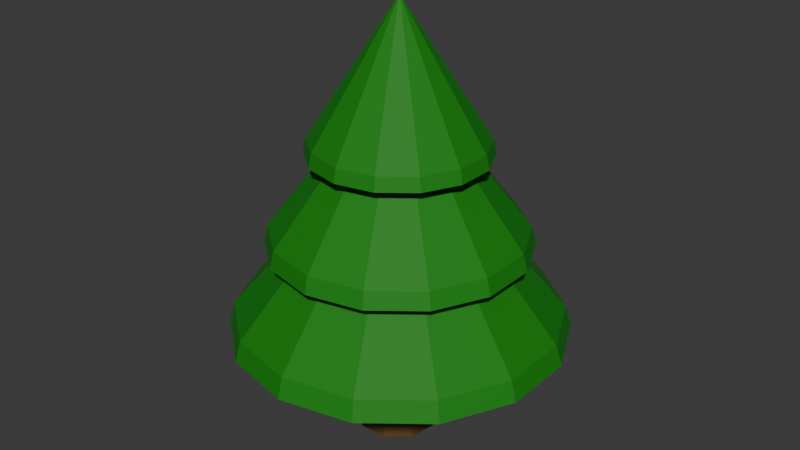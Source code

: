 # Source: tree.blend  (saved by Blender 4.1.24; exported with 4.5.12 LTS)
import bpy
from mathutils import Matrix  # noqa: F401  (used for matrix-valued properties, if any)

bpy.ops.wm.read_factory_settings(use_empty=True)
scene = bpy.context.scene
scene.name = 'Scene'

# ---- collections
col_collection = bpy.data.collections.new('Collection'); scene.collection.children.link(col_collection)

# ---- materials (node trees are filled in below, after node groups)
mat_material_001 = bpy.data.materials.new('Material.001')
mat_material_001.use_transparent_shadow = False
mat_material = bpy.data.materials.new('Material')
mat_material.alpha_threshold = 0.0
mat_material.use_transparent_shadow = False
mat_material.roughness = 0.5
mat_material.line_color = (0.0, 0.0, 0.0, 1.0)

# ---- material node trees
mat_material_001.use_nodes = True; mat_material_001.node_tree.nodes.clear()
_N = mat_material_001.node_tree.nodes; _L = mat_material_001.node_tree.links
n0 = _N.new('ShaderNodeBsdfPrincipled'); n0.name = 'Principled BSDF'; n0.location = (10, 300)
n0.inputs[0].default_value = (0.004746, 0.2088, 0.0, 1.0)
n0.inputs[2].default_value = 0.7283
n1 = _N.new('ShaderNodeOutputMaterial'); n1.name = 'Material Output'; n1.location = (300, 300)
_L.new(n0.outputs[0], n1.inputs[0])
n1.is_active_output = True
mat_material.use_nodes = True; mat_material.node_tree.nodes.clear()
_N = mat_material.node_tree.nodes; _L = mat_material.node_tree.links
n0 = _N.new('ShaderNodeOutputMaterial'); n0.name = 'Material Output'; n0.location = (300, 300)
n1 = _N.new('ShaderNodeBsdfPrincipled'); n1.name = 'Principled BSDF'; n1.location = (10, 300)
n1.inputs[0].default_value = (0.1235, 0.06475, 0.01936, 1.0)
n1.inputs[3].default_value = 1.45
_L.new(n1.outputs[0], n0.inputs[0])
n0.is_active_output = True

# ---- world
world_world = bpy.data.worlds.new('World'); scene.world = world_world
world_world.use_nodes = True; world_world.node_tree.nodes.clear()
_N = world_world.node_tree.nodes; _L = world_world.node_tree.links
n0 = _N.new('ShaderNodeOutputWorld'); n0.name = 'World Output'; n0.location = (300, 300)
n1 = _N.new('ShaderNodeBackground'); n1.name = 'Background'; n1.location = (10, 300)
n1.inputs[0].default_value = (0.05088, 0.05088, 0.05088, 1.0)
_L.new(n1.outputs[0], n0.inputs[0])
n0.is_active_output = True
world_world.color = (0.05088, 0.05088, 0.05088)
world_world.use_sun_shadow = False
world_world.sun_shadow_jitter_overblur = 0.0

# ---- meshes
me_cone_002 = bpy.data.meshes.new('Cone.002')
me_cone_002.from_pydata([(0.0, 1.0, -1.0), (0.4339, 0.901, -1.0), (0.7818, 0.6235, -1.0), (0.9749, 0.2225, -1.0), (0.9749, -0.2225, -1.0), (0.7818, -0.6235, -1.0), (0.4339, -0.901, -1.0), (0.0, -1.0, -1.0), (-0.4339, -0.901, -1.0), (-0.7818, -0.6235, -1.0), (-0.9749, -0.2225, -1.0), (-0.9749, 0.2225, -1.0), (-0.7818, 0.6235, -1.0), (-0.4339, 0.901, -1.0), (0.0, 0.0, 1.0), (0.01096, 1.025, -1.2), (0.4596, 0.9228, -1.2), (0.8194, 0.6359, -1.2), (1.019, 0.2213, -1.2), (1.019, -0.2389, -1.2), (0.8194, -0.6535, -1.2), (0.4596, -0.9404, -1.2), (0.01096, -1.043, -1.2), (-0.4377, -0.9404, -1.2), (-0.7974, -0.6535, -1.2), (-0.9971, -0.2389, -1.2), (-0.9971, 0.2213, -1.2), (-0.7974, 0.6359, -1.2), (-0.4377, 0.9228, -1.2), (-0.03216, 0.4803, -5.612), (-0.03216, 0.4803, -3.572), (0.2766, 0.3679, -5.612), (0.2766, 0.3679, -3.572), (0.4409, 0.08341, -5.612), (0.4409, 0.08341, -3.572), (0.3838, -0.2402, -5.612), (0.3838, -0.2402, -3.572), (0.1321, -0.4514, -5.612), (0.1321, -0.4514, -3.572), (-0.1964, -0.4514, -5.612), (-0.1964, -0.4514, -3.572), (-0.4481, -0.2402, -5.612), (-0.4481, -0.2402, -3.572), (-0.5052, 0.08341, -5.612), (-0.5052, 0.08341, -3.572), (-0.3409, 0.3679, -5.612), (-0.3409, 0.3679, -3.572), (0.0, 1.891, -3.623), (0.8206, 1.704, -3.623), (1.479, 1.179, -3.623), (1.844, 0.4208, -3.623), (1.844, -0.4208, -3.623), (1.479, -1.179, -3.623), (0.8206, -1.704, -3.623), (0.0, -1.891, -3.623), (-0.8206, -1.704, -3.623), (-1.479, -1.179, -3.623), (-1.844, -0.4208, -3.623), (-1.844, 0.4208, -3.623), (-1.479, 1.179, -3.623), (-0.8206, 1.704, -3.623), (0.0, 0.0, -0.7821), (0.02072, 1.939, -3.907), (0.8692, 1.745, -3.907), (1.55, 1.203, -3.907), (1.927, 0.4185, -3.907), (1.927, -0.4518, -3.907), (1.55, -1.236, -3.907), (0.8692, -1.779, -3.907), (0.02072, -1.972, -3.907), (-0.8278, -1.779, -3.907), (-1.508, -1.236, -3.907), (-1.886, -0.4518, -3.907), (-1.886, 0.4185, -3.907), (-1.508, 1.203, -3.907), (-0.8278, 1.745, -3.907), (0.0, 1.459, -2.333), (0.6329, 1.314, -2.333), (1.14, 0.9095, -2.333), (1.422, 0.3246, -2.333), (1.422, -0.3246, -2.333), (1.14, -0.9095, -2.333), (0.6329, -1.314, -2.333), (0.0, -1.459, -2.333), (-0.6329, -1.314, -2.333), (-1.14, -0.9095, -2.333), (-1.422, -0.3246, -2.333), (-1.422, 0.3246, -2.333), (-1.14, 0.9095, -2.333), (-0.6329, 1.314, -2.333), (0.0, 0.0, 0.05945), (0.01598, 1.495, -2.572), (0.6704, 1.346, -2.572), (1.195, 0.9276, -2.572), (1.486, 0.3228, -2.572), (1.486, -0.3485, -2.572), (1.195, -0.9533, -2.572), (0.6704, -1.372, -2.572), (0.01598, -1.521, -2.572), (-0.6385, -1.372, -2.572), (-1.163, -0.9533, -2.572), (-1.455, -0.3485, -2.572), (-1.455, 0.3228, -2.572), (-1.163, 0.9276, -2.572), (-0.6385, 1.346, -2.572)], [], [(0, 14, 1), (1, 14, 2), (2, 14, 3), (3, 14, 4), (4, 14, 5), (5, 14, 6), (6, 14, 7), (7, 14, 8), (8, 14, 9), (9, 14, 10), (10, 14, 11), (11, 14, 12), (4, 5, 20, 19), (12, 14, 13), (13, 14, 0), (15, 16, 17, 18, 19, 20, 21, 22, 23, 24, 25, 26, 27, 28), (8, 9, 24, 23), (12, 13, 28, 27), (1, 2, 17, 16), (5, 6, 21, 20), (9, 10, 25, 24), (13, 0, 15, 28), (2, 3, 18, 17), (6, 7, 22, 21), (10, 11, 26, 25), (3, 4, 19, 18), (0, 1, 16, 15), (7, 8, 23, 22), (11, 12, 27, 26), (29, 30, 32, 31), (31, 32, 34, 33), (33, 34, 36, 35), (35, 36, 38, 37), (37, 38, 40, 39), (39, 40, 42, 41), (41, 42, 44, 43), (32, 30, 46, 44, 42, 40, 38, 36, 34), (43, 44, 46, 45), (45, 46, 30, 29), (29, 31, 33, 35, 37, 39, 41, 43, 45), (47, 61, 48), (48, 61, 49), (49, 61, 50), (50, 61, 51), (51, 61, 52), (52, 61, 53), (53, 61, 54), (54, 61, 55), (55, 61, 56), (56, 61, 57), (57, 61, 58), (58, 61, 59), (51, 52, 67, 66), (59, 61, 60), (60, 61, 47), (62, 63, 64, 65, 66, 67, 68, 69, 70, 71, 72, 73, 74, 75), (55, 56, 71, 70), (59, 60, 75, 74), (48, 49, 64, 63), (52, 53, 68, 67), (56, 57, 72, 71), (60, 47, 62, 75), (49, 50, 65, 64), (53, 54, 69, 68), (57, 58, 73, 72), (50, 51, 66, 65), (47, 48, 63, 62), (54, 55, 70, 69), (58, 59, 74, 73), (76, 90, 77), (77, 90, 78), (78, 90, 79), (79, 90, 80), (80, 90, 81), (81, 90, 82), (82, 90, 83), (83, 90, 84), (84, 90, 85), (85, 90, 86), (86, 90, 87), (87, 90, 88), (80, 81, 96, 95), (88, 90, 89), (89, 90, 76), (91, 92, 93, 94, 95, 96, 97, 98, 99, 100, 101, 102, 103, 104), (84, 85, 100, 99), (88, 89, 104, 103), (77, 78, 93, 92), (81, 82, 97, 96), (85, 86, 101, 100), (89, 76, 91, 104), (78, 79, 94, 93), (82, 83, 98, 97), (86, 87, 102, 101), (79, 80, 95, 94), (76, 77, 92, 91), (83, 84, 99, 98), (87, 88, 103, 102)])
me_cone_002.polygons.foreach_set('material_index', [0, 0, 0, 0, 0, 0, 0, 0, 0, 0, 0, 0, 0, 0, 0, 0, 0, 0, 0, 0, 0, 0, 0, 0, 0, 0, 0, 0, 0, 1, 1, 1, 1, 1, 1, 1, 1, 1, 1, 1, 0, 0, 0, 0, 0, 0, 0, 0, 0, 0, 0, 0, 0, 0, 0, 0, 0, 0, 0, 0, 0, 0, 0, 0, 0, 0, 0, 0, 0, 0, 0, 0, 0, 0, 0, 0, 0, 0, 0, 0, 0, 0, 0, 0, 0, 0, 0, 0, 0, 0, 0, 0, 0, 0, 0, 0, 0, 0])
_uv = me_cone_002.uv_layers.new(name='UVMap')
_uv.uv.foreach_set('vector', [0.25, 0.49, 0.25, 0.25, 0.3541, 0.4662, 0.3541, 0.4662, 0.25, 0.25, 0.4376, 0.3996, 0.4376, 0.3996, 0.25, 0.25, 0.484, 0.3034, 0.484, 0.3034, 0.25, 0.25, 0.484, 0.1966, 0.484, 0.1966, 0.25, 0.25, 0.4376, 0.1004, 0.4376, 0.1004, 0.25, 0.25, 0.3541, 0.03377, 0.3541, 0.03377, 0.25, 0.25, 0.25, 0.01, 0.25, 0.01, 0.25, 0.25, 0.1459, 0.03377, 0.1459, 0.03377, 0.25, 0.25, 0.06236, 0.1004, 0.06236, 0.1004, 0.25, 0.25, 0.01602, 0.1966, 0.01602, 0.1966, 0.25, 0.25, 0.01602, 0.3034, 0.01602, 0.3034, 0.25, 0.25, 0.06236, 0.3996, 0.484, 0.1966, 0.4376, 0.1004, 0.4376, 0.1004, 0.484, 0.1966, 0.06236, 0.3996, 0.25, 0.25, 0.1459, 0.4662, 0.1459, 0.4662, 0.25, 0.25, 0.25, 0.49, 0.75, 0.49, 0.8541, 0.4662, 0.9376, 0.3996, 0.984, 0.3034, 0.984, 0.1966, 0.9376, 0.1004, 0.8541, 0.03377, 0.75, 0.01, 0.6459, 0.03377, 0.5624, 0.1004, 0.516, 0.1966, 0.516, 0.3034, 0.5624, 0.3996, 0.6459, 0.4662, 0.1459, 0.03377, 0.06236, 0.1004, 0.06236, 0.1004, 0.1459, 0.03377, 0.06236, 0.3996, 0.1459, 0.4662, 0.1459, 0.4662, 0.06236, 0.3996, 0.3541, 0.4662, 0.4376, 0.3996, 0.4376, 0.3996, 0.3541, 0.4662, 0.4376, 0.1004, 0.3541, 0.03377, 0.3541, 0.03377, 0.4376, 0.1004, 0.06236, 0.1004, 0.01602, 0.1966, 0.01602, 0.1966, 0.06236, 0.1004, 0.1459, 0.4662, 0.25, 0.49, 0.25, 0.49, 0.1459, 0.4662, 0.4376, 0.3996, 0.484, 0.3034, 0.484, 0.3034, 0.4376, 0.3996, 0.3541, 0.03377, 0.25, 0.01, 0.25, 0.01, 0.3541, 0.03377, 0.01602, 0.1966, 0.01602, 0.3034, 0.01602, 0.3034, 0.01602, 0.1966, 0.484, 0.3034, 0.484, 0.1966, 0.484, 0.1966, 0.484, 0.3034, 0.25, 0.49, 0.3541, 0.4662, 0.3541, 0.4662, 0.25, 0.49, 0.25, 0.01, 0.1459, 0.03377, 0.1459, 0.03377, 0.25, 0.01, 0.01602, 0.3034, 0.06236, 0.3996, 0.06236, 0.3996, 0.01602, 0.3034, 1.0, 0.5, 1.0, 1.0, 0.8889, 1.0, 0.8889, 0.5, 0.8889, 0.5, 0.8889, 1.0, 0.7778, 1.0, 0.7778, 0.5, 0.7778, 0.5, 0.7778, 1.0, 0.6667, 1.0, 0.6667, 0.5, 0.6667, 0.5, 0.6667, 1.0, 0.5556, 1.0, 0.5556, 0.5, 0.5556, 0.5, 0.5556, 1.0, 0.4444, 1.0, 0.4444, 0.5, 0.4444, 0.5, 0.4444, 1.0, 0.3333, 1.0, 0.3333, 0.5, 0.3333, 0.5, 0.3333, 1.0, 0.2222, 1.0, 0.2222, 0.5, 0.4043, 0.4339, 0.25, 0.49, 0.09573, 0.4339, 0.01365, 0.2917, 0.04215, 0.13, 0.1679, 0.02447, 0.3321, 0.02447, 0.4578, 0.13, 0.4864, 0.2917, 0.2222, 0.5, 0.2222, 1.0, 0.1111, 1.0, 0.1111, 0.5, 0.1111, 0.5, 0.1111, 1.0, 4.47e-08, 1.0, 4.47e-08, 0.5, 0.75, 0.49, 0.9043, 0.4339, 0.9864, 0.2917, 0.9578, 0.13, 0.8321, 0.02447, 0.6679, 0.02447, 0.5422, 0.13, 0.5136, 0.2917, 0.5957, 0.4339, 0.25, 0.49, 0.25, 0.25, 0.3541, 0.4662, 0.3541, 0.4662, 0.25, 0.25, 0.4376, 0.3996, 0.4376, 0.3996, 0.25, 0.25, 0.484, 0.3034, 0.484, 0.3034, 0.25, 0.25, 0.484, 0.1966, 0.484, 0.1966, 0.25, 0.25, 0.4376, 0.1004, 0.4376, 0.1004, 0.25, 0.25, 0.3541, 0.03377, 0.3541, 0.03377, 0.25, 0.25, 0.25, 0.01, 0.25, 0.01, 0.25, 0.25, 0.1459, 0.03377, 0.1459, 0.03377, 0.25, 0.25, 0.06236, 0.1004, 0.06236, 0.1004, 0.25, 0.25, 0.01602, 0.1966, 0.01602, 0.1966, 0.25, 0.25, 0.01602, 0.3034, 0.01602, 0.3034, 0.25, 0.25, 0.06236, 0.3996, 0.484, 0.1966, 0.4376, 0.1004, 0.4376, 0.1004, 0.484, 0.1966, 0.06236, 0.3996, 0.25, 0.25, 0.1459, 0.4662, 0.1459, 0.4662, 0.25, 0.25, 0.25, 0.49, 0.75, 0.49, 0.8541, 0.4662, 0.9376, 0.3996, 0.984, 0.3034, 0.984, 0.1966, 0.9376, 0.1004, 0.8541, 0.03377, 0.75, 0.01, 0.6459, 0.03377, 0.5624, 0.1004, 0.516, 0.1966, 0.516, 0.3034, 0.5624, 0.3996, 0.6459, 0.4662, 0.1459, 0.03377, 0.06236, 0.1004, 0.06236, 0.1004, 0.1459, 0.03377, 0.06236, 0.3996, 0.1459, 0.4662, 0.1459, 0.4662, 0.06236, 0.3996, 0.3541, 0.4662, 0.4376, 0.3996, 0.4376, 0.3996, 0.3541, 0.4662, 0.4376, 0.1004, 0.3541, 0.03377, 0.3541, 0.03377, 0.4376, 0.1004, 0.06236, 0.1004, 0.01602, 0.1966, 0.01602, 0.1966, 0.06236, 0.1004, 0.1459, 0.4662, 0.25, 0.49, 0.25, 0.49, 0.1459, 0.4662, 0.4376, 0.3996, 0.484, 0.3034, 0.484, 0.3034, 0.4376, 0.3996, 0.3541, 0.03377, 0.25, 0.01, 0.25, 0.01, 0.3541, 0.03377, 0.01602, 0.1966, 0.01602, 0.3034, 0.01602, 0.3034, 0.01602, 0.1966, 0.484, 0.3034, 0.484, 0.1966, 0.484, 0.1966, 0.484, 0.3034, 0.25, 0.49, 0.3541, 0.4662, 0.3541, 0.4662, 0.25, 0.49, 0.25, 0.01, 0.1459, 0.03377, 0.1459, 0.03377, 0.25, 0.01, 0.01602, 0.3034, 0.06236, 0.3996, 0.06236, 0.3996, 0.01602, 0.3034, 0.25, 0.49, 0.25, 0.25, 0.3541, 0.4662, 0.3541, 0.4662, 0.25, 0.25, 0.4376, 0.3996, 0.4376, 0.3996, 0.25, 0.25, 0.484, 0.3034, 0.484, 0.3034, 0.25, 0.25, 0.484, 0.1966, 0.484, 0.1966, 0.25, 0.25, 0.4376, 0.1004, 0.4376, 0.1004, 0.25, 0.25, 0.3541, 0.03377, 0.3541, 0.03377, 0.25, 0.25, 0.25, 0.01, 0.25, 0.01, 0.25, 0.25, 0.1459, 0.03377, 0.1459, 0.03377, 0.25, 0.25, 0.06236, 0.1004, 0.06236, 0.1004, 0.25, 0.25, 0.01602, 0.1966, 0.01602, 0.1966, 0.25, 0.25, 0.01602, 0.3034, 0.01602, 0.3034, 0.25, 0.25, 0.06236, 0.3996, 0.484, 0.1966, 0.4376, 0.1004, 0.4376, 0.1004, 0.484, 0.1966, 0.06236, 0.3996, 0.25, 0.25, 0.1459, 0.4662, 0.1459, 0.4662, 0.25, 0.25, 0.25, 0.49, 0.75, 0.49, 0.8541, 0.4662, 0.9376, 0.3996, 0.984, 0.3034, 0.984, 0.1966, 0.9376, 0.1004, 0.8541, 0.03377, 0.75, 0.01, 0.6459, 0.03377, 0.5624, 0.1004, 0.516, 0.1966, 0.516, 0.3034, 0.5624, 0.3996, 0.6459, 0.4662, 0.1459, 0.03377, 0.06236, 0.1004, 0.06236, 0.1004, 0.1459, 0.03377, 0.06236, 0.3996, 0.1459, 0.4662, 0.1459, 0.4662, 0.06236, 0.3996, 0.3541, 0.4662, 0.4376, 0.3996, 0.4376, 0.3996, 0.3541, 0.4662, 0.4376, 0.1004, 0.3541, 0.03377, 0.3541, 0.03377, 0.4376, 0.1004, 0.06236, 0.1004, 0.01602, 0.1966, 0.01602, 0.1966, 0.06236, 0.1004, 0.1459, 0.4662, 0.25, 0.49, 0.25, 0.49, 0.1459, 0.4662, 0.4376, 0.3996, 0.484, 0.3034, 0.484, 0.3034, 0.4376, 0.3996, 0.3541, 0.03377, 0.25, 0.01, 0.25, 0.01, 0.3541, 0.03377, 0.01602, 0.1966, 0.01602, 0.3034, 0.01602, 0.3034, 0.01602, 0.1966, 0.484, 0.3034, 0.484, 0.1966, 0.484, 0.1966, 0.484, 0.3034, 0.25, 0.49, 0.3541, 0.4662, 0.3541, 0.4662, 0.25, 0.49, 0.25, 0.01, 0.1459, 0.03377, 0.1459, 0.03377, 0.25, 0.01, 0.01602, 0.3034, 0.06236, 0.3996, 0.06236, 0.3996, 0.01602, 0.3034])
me_cone_002.materials.append(mat_material_001)
me_cone_002.materials.append(mat_material)
me_cone_002.update()

# ---- objects
ob_cone_002 = bpy.data.objects.new('Cone.002', me_cone_002)

# ---- transforms, parenting, visibility, modifiers, constraints
ob_cone_002.location = (0.0, 0.0, 9.109)
ob_cone_002.scale = (2.082, 2.082, 1.622)

# ---- collection membership
col_collection.objects.link(ob_cone_002)

# ---- scene / render settings (as saved in the file)
scene.frame_start = 1; scene.frame_end = 250; scene.frame_set(1)
scene.render.engine = 'BLENDER_EEVEE_NEXT'
scene.cycles.sampling_pattern = 'TABULATED_SOBOL'
scene.eevee.ray_tracing_options.trace_max_roughness = 0.0
bpy.context.view_layer.update()

# ---- added for rendering (the .blend has no active camera and no usable light): camera, sun
cam_auto = bpy.data.cameras.new('AutoCamera')
cam_auto.lens = 50.0
cam_auto.sensor_width = 36.0
cam_auto.clip_end = 1000.0
ob_auto_camera = bpy.data.objects.new('AutoCamera', cam_auto)
scene.collection.objects.link(ob_auto_camera)
ob_auto_camera.location = (14.5077, -17.3922, 16.9396)
ob_auto_camera.rotation_euler = (1.09748, -7.21219e-08, 0.694738)
scene.camera = ob_auto_camera
light_auto_sun = bpy.data.lights.new('AutoSun', 'SUN')
light_auto_sun.energy = 3.0
light_auto_sun.angle = 0.0523599
ob_auto_sun = bpy.data.objects.new('AutoSun', light_auto_sun)
scene.collection.objects.link(ob_auto_sun)
ob_auto_sun.rotation_euler = (0.872665, 0.174533, 0.523599)
bpy.context.view_layer.update()
